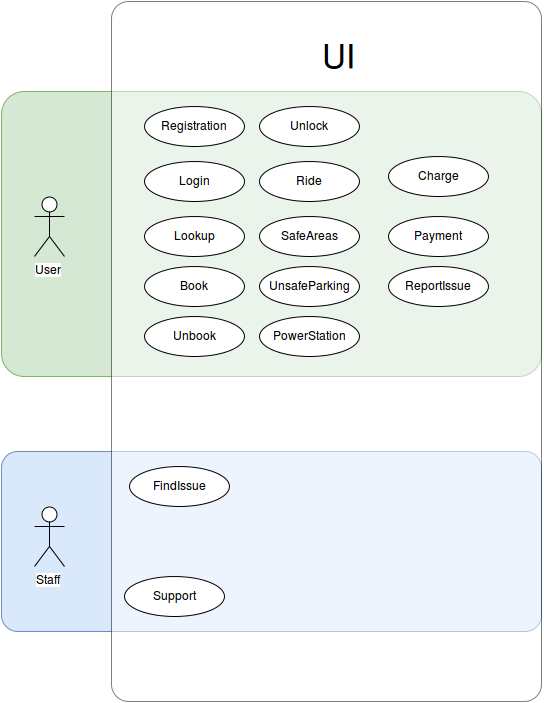

The diagram above was exported from draw.io. Its source (the exported page's mxGraphModel, read from the mxfile embedded in the PNG):
<mxGraphModel dx="1251" dy="611" grid="1" gridSize="10" guides="1" tooltips="1" connect="1" arrows="1" fold="1" page="1" pageScale="1" pageWidth="850" pageHeight="1100" background="#ffffff" math="0" shadow="0">
  <root>
    <mxCell id="0" />
    <mxCell id="1" parent="0" />
    <mxCell id="41" value="" style="rounded=1;whiteSpace=wrap;html=1;arcSize=8;fillColor=#d5e8d4;strokeColor=#82b366;" vertex="1" parent="1">
      <mxGeometry x="50" y="150" width="540" height="285" as="geometry" />
    </mxCell>
    <mxCell id="40" value="" style="rounded=1;whiteSpace=wrap;html=1;arcSize=9;fillColor=#dae8fc;strokeColor=#6c8ebf;" vertex="1" parent="1">
      <mxGeometry x="50" y="510" width="540" height="180" as="geometry" />
    </mxCell>
    <mxCell id="37" value="" style="rounded=1;whiteSpace=wrap;html=1;arcSize=4;opacity=50;" vertex="1" parent="1">
      <mxGeometry x="160" y="60" width="430" height="700" as="geometry" />
    </mxCell>
    <mxCell id="11" value="User" style="shape=umlActor;verticalLabelPosition=bottom;labelBackgroundColor=#ffffff;verticalAlign=top;html=1;" vertex="1" parent="1">
      <mxGeometry x="83" y="255" width="30" height="60" as="geometry" />
    </mxCell>
    <mxCell id="12" value="Staff" style="shape=umlActor;verticalLabelPosition=bottom;labelBackgroundColor=#ffffff;verticalAlign=top;html=1;" vertex="1" parent="1">
      <mxGeometry x="83" y="565" width="30" height="60" as="geometry" />
    </mxCell>
    <mxCell id="13" value="Registration" style="ellipse;whiteSpace=wrap;html=1;" vertex="1" parent="1">
      <mxGeometry x="193" y="165" width="100" height="40" as="geometry" />
    </mxCell>
    <mxCell id="19" value="Payment" style="ellipse;whiteSpace=wrap;html=1;" vertex="1" parent="1">
      <mxGeometry x="437" y="275" width="100" height="40" as="geometry" />
    </mxCell>
    <mxCell id="20" value="Ride" style="ellipse;whiteSpace=wrap;html=1;" vertex="1" parent="1">
      <mxGeometry x="308" y="220" width="100" height="40" as="geometry" />
    </mxCell>
    <mxCell id="21" value="Unlock" style="ellipse;whiteSpace=wrap;html=1;" vertex="1" parent="1">
      <mxGeometry x="308" y="165" width="100" height="40" as="geometry" />
    </mxCell>
    <mxCell id="22" value="Unbook" style="ellipse;whiteSpace=wrap;html=1;" vertex="1" parent="1">
      <mxGeometry x="193" y="375" width="100" height="40" as="geometry" />
    </mxCell>
    <mxCell id="23" value="Book" style="ellipse;whiteSpace=wrap;html=1;" vertex="1" parent="1">
      <mxGeometry x="193" y="325" width="100" height="40" as="geometry" />
    </mxCell>
    <mxCell id="24" value="Lookup" style="ellipse;whiteSpace=wrap;html=1;" vertex="1" parent="1">
      <mxGeometry x="193" y="275" width="100" height="40" as="geometry" />
    </mxCell>
    <mxCell id="25" value="Login" style="ellipse;whiteSpace=wrap;html=1;" vertex="1" parent="1">
      <mxGeometry x="193" y="220" width="100" height="40" as="geometry" />
    </mxCell>
    <mxCell id="26" value="Charge" style="ellipse;whiteSpace=wrap;html=1;" vertex="1" parent="1">
      <mxGeometry x="437" y="215" width="100" height="40" as="geometry" />
    </mxCell>
    <mxCell id="27" value="PowerStation" style="ellipse;whiteSpace=wrap;html=1;" vertex="1" parent="1">
      <mxGeometry x="308" y="375" width="100" height="40" as="geometry" />
    </mxCell>
    <mxCell id="28" value="UnsafeParking" style="ellipse;whiteSpace=wrap;html=1;" vertex="1" parent="1">
      <mxGeometry x="308" y="325" width="100" height="40" as="geometry" />
    </mxCell>
    <mxCell id="29" value="SafeAreas" style="ellipse;whiteSpace=wrap;html=1;" vertex="1" parent="1">
      <mxGeometry x="308" y="275" width="100" height="40" as="geometry" />
    </mxCell>
    <mxCell id="30" value="FindIssue" style="ellipse;whiteSpace=wrap;html=1;" vertex="1" parent="1">
      <mxGeometry x="178" y="525" width="100" height="40" as="geometry" />
    </mxCell>
    <mxCell id="31" value="ReportIssue" style="ellipse;whiteSpace=wrap;html=1;" vertex="1" parent="1">
      <mxGeometry x="437" y="325" width="100" height="40" as="geometry" />
    </mxCell>
    <mxCell id="32" value="Support" style="ellipse;whiteSpace=wrap;html=1;" vertex="1" parent="1">
      <mxGeometry x="173" y="635" width="100" height="40" as="geometry" />
    </mxCell>
    <mxCell id="39" value="&lt;font style=&quot;font-size: 33px&quot;&gt;UI&lt;/font&gt;" style="text;html=1;strokeColor=none;fillColor=none;align=center;verticalAlign=middle;whiteSpace=wrap;" vertex="1" parent="1">
      <mxGeometry x="243" y="90" width="287" height="50" as="geometry" />
    </mxCell>
  </root>
</mxGraphModel>